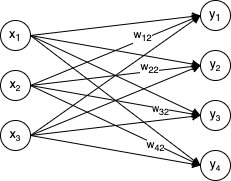

The diagram above was exported from draw.io. Its source (the exported page's mxGraphModel, read from the mxfile embedded in the PNG):
<mxGraphModel dx="1504" dy="746" grid="1" gridSize="10" guides="1" tooltips="1" connect="1" arrows="1" fold="1" page="1" pageScale="1" pageWidth="850" pageHeight="1100" math="0" shadow="0">
  <root>
    <mxCell id="0" />
    <mxCell id="1" parent="0" />
    <mxCell id="YgHyJEch0R5-Di_JKVc1-9" style="rounded=0;orthogonalLoop=1;jettySize=auto;html=1;exitX=1;exitY=0.5;exitDx=0;exitDy=0;entryX=0;entryY=0.5;entryDx=0;entryDy=0;" parent="1" source="YgHyJEch0R5-Di_JKVc1-1" target="YgHyJEch0R5-Di_JKVc1-5" edge="1">
      <mxGeometry relative="1" as="geometry" />
    </mxCell>
    <mxCell id="YgHyJEch0R5-Di_JKVc1-10" style="rounded=0;orthogonalLoop=1;jettySize=auto;html=1;exitX=1;exitY=0.5;exitDx=0;exitDy=0;entryX=0;entryY=0.5;entryDx=0;entryDy=0;" parent="1" source="YgHyJEch0R5-Di_JKVc1-1" target="YgHyJEch0R5-Di_JKVc1-6" edge="1">
      <mxGeometry relative="1" as="geometry" />
    </mxCell>
    <mxCell id="YgHyJEch0R5-Di_JKVc1-11" style="rounded=0;orthogonalLoop=1;jettySize=auto;html=1;exitX=1;exitY=0.5;exitDx=0;exitDy=0;entryX=0;entryY=0.5;entryDx=0;entryDy=0;" parent="1" source="YgHyJEch0R5-Di_JKVc1-1" target="YgHyJEch0R5-Di_JKVc1-7" edge="1">
      <mxGeometry relative="1" as="geometry" />
    </mxCell>
    <mxCell id="YgHyJEch0R5-Di_JKVc1-12" style="rounded=0;orthogonalLoop=1;jettySize=auto;html=1;exitX=1;exitY=0.5;exitDx=0;exitDy=0;entryX=0;entryY=0.5;entryDx=0;entryDy=0;" parent="1" source="YgHyJEch0R5-Di_JKVc1-1" target="YgHyJEch0R5-Di_JKVc1-8" edge="1">
      <mxGeometry relative="1" as="geometry" />
    </mxCell>
    <mxCell id="YgHyJEch0R5-Di_JKVc1-1" value="x&lt;sub&gt;1&lt;/sub&gt;" style="ellipse;whiteSpace=wrap;html=1;aspect=fixed;" parent="1" vertex="1">
      <mxGeometry x="170" y="175" width="30" height="30" as="geometry" />
    </mxCell>
    <mxCell id="YgHyJEch0R5-Di_JKVc1-14" style="rounded=0;orthogonalLoop=1;jettySize=auto;html=1;exitX=1;exitY=0.5;exitDx=0;exitDy=0;entryX=0;entryY=0.5;entryDx=0;entryDy=0;" parent="1" source="YgHyJEch0R5-Di_JKVc1-2" target="YgHyJEch0R5-Di_JKVc1-5" edge="1">
      <mxGeometry relative="1" as="geometry" />
    </mxCell>
    <mxCell id="YgHyJEch0R5-Di_JKVc1-23" value="w&lt;sub&gt;12&lt;/sub&gt;" style="edgeLabel;html=1;align=center;verticalAlign=middle;resizable=0;points=[];" parent="YgHyJEch0R5-Di_JKVc1-14" vertex="1" connectable="0">
      <mxGeometry x="0.3317" y="3" relative="1" as="geometry">
        <mxPoint as="offset" />
      </mxGeometry>
    </mxCell>
    <mxCell id="YgHyJEch0R5-Di_JKVc1-15" style="rounded=0;orthogonalLoop=1;jettySize=auto;html=1;exitX=1;exitY=0.5;exitDx=0;exitDy=0;entryX=0;entryY=0.5;entryDx=0;entryDy=0;" parent="1" source="YgHyJEch0R5-Di_JKVc1-2" target="YgHyJEch0R5-Di_JKVc1-6" edge="1">
      <mxGeometry relative="1" as="geometry" />
    </mxCell>
    <mxCell id="YgHyJEch0R5-Di_JKVc1-24" value="w&lt;sub&gt;22&lt;/sub&gt;" style="edgeLabel;html=1;align=center;verticalAlign=middle;resizable=0;points=[];" parent="YgHyJEch0R5-Di_JKVc1-15" vertex="1" connectable="0">
      <mxGeometry x="0.4048" y="3" relative="1" as="geometry">
        <mxPoint as="offset" />
      </mxGeometry>
    </mxCell>
    <mxCell id="YgHyJEch0R5-Di_JKVc1-16" style="rounded=0;orthogonalLoop=1;jettySize=auto;html=1;exitX=1;exitY=0.5;exitDx=0;exitDy=0;" parent="1" source="YgHyJEch0R5-Di_JKVc1-2" edge="1">
      <mxGeometry relative="1" as="geometry">
        <mxPoint x="370" y="270" as="targetPoint" />
      </mxGeometry>
    </mxCell>
    <mxCell id="YgHyJEch0R5-Di_JKVc1-25" value="&lt;font size=&quot;1&quot;&gt;w&lt;sub&gt;32&lt;/sub&gt;&lt;/font&gt;" style="edgeLabel;html=1;align=center;verticalAlign=middle;resizable=0;points=[];" parent="YgHyJEch0R5-Di_JKVc1-16" vertex="1" connectable="0">
      <mxGeometry x="0.5305" y="-1" relative="1" as="geometry">
        <mxPoint as="offset" />
      </mxGeometry>
    </mxCell>
    <mxCell id="YgHyJEch0R5-Di_JKVc1-17" style="rounded=0;orthogonalLoop=1;jettySize=auto;html=1;exitX=1;exitY=0.5;exitDx=0;exitDy=0;entryX=0;entryY=0.5;entryDx=0;entryDy=0;" parent="1" source="YgHyJEch0R5-Di_JKVc1-2" target="YgHyJEch0R5-Di_JKVc1-8" edge="1">
      <mxGeometry relative="1" as="geometry" />
    </mxCell>
    <mxCell id="YgHyJEch0R5-Di_JKVc1-26" value="w&lt;font size=&quot;1&quot;&gt;&lt;sub&gt;42&lt;/sub&gt;&lt;/font&gt;" style="edgeLabel;html=1;align=center;verticalAlign=middle;resizable=0;points=[];" parent="YgHyJEch0R5-Di_JKVc1-17" vertex="1" connectable="0">
      <mxGeometry x="0.464" y="-1" relative="1" as="geometry">
        <mxPoint as="offset" />
      </mxGeometry>
    </mxCell>
    <mxCell id="YgHyJEch0R5-Di_JKVc1-2" value="x&lt;span style=&quot;font-size: 10px;&quot;&gt;&lt;sub&gt;2&lt;br&gt;&lt;/sub&gt;&lt;/span&gt;" style="ellipse;whiteSpace=wrap;html=1;aspect=fixed;" parent="1" vertex="1">
      <mxGeometry x="170" y="225" width="30" height="30" as="geometry" />
    </mxCell>
    <mxCell id="YgHyJEch0R5-Di_JKVc1-18" style="rounded=0;orthogonalLoop=1;jettySize=auto;html=1;exitX=1;exitY=0.5;exitDx=0;exitDy=0;entryX=0;entryY=0.5;entryDx=0;entryDy=0;" parent="1" source="YgHyJEch0R5-Di_JKVc1-3" target="YgHyJEch0R5-Di_JKVc1-5" edge="1">
      <mxGeometry relative="1" as="geometry" />
    </mxCell>
    <mxCell id="YgHyJEch0R5-Di_JKVc1-19" style="rounded=0;orthogonalLoop=1;jettySize=auto;html=1;exitX=1;exitY=0.5;exitDx=0;exitDy=0;entryX=0;entryY=0.5;entryDx=0;entryDy=0;" parent="1" source="YgHyJEch0R5-Di_JKVc1-3" target="YgHyJEch0R5-Di_JKVc1-6" edge="1">
      <mxGeometry relative="1" as="geometry" />
    </mxCell>
    <mxCell id="YgHyJEch0R5-Di_JKVc1-20" style="rounded=0;orthogonalLoop=1;jettySize=auto;html=1;exitX=1;exitY=0.5;exitDx=0;exitDy=0;entryX=0;entryY=0.5;entryDx=0;entryDy=0;" parent="1" source="YgHyJEch0R5-Di_JKVc1-3" target="YgHyJEch0R5-Di_JKVc1-7" edge="1">
      <mxGeometry relative="1" as="geometry" />
    </mxCell>
    <mxCell id="YgHyJEch0R5-Di_JKVc1-21" style="rounded=0;orthogonalLoop=1;jettySize=auto;html=1;exitX=1;exitY=0.5;exitDx=0;exitDy=0;entryX=0;entryY=0.5;entryDx=0;entryDy=0;" parent="1" source="YgHyJEch0R5-Di_JKVc1-3" target="YgHyJEch0R5-Di_JKVc1-8" edge="1">
      <mxGeometry relative="1" as="geometry" />
    </mxCell>
    <mxCell id="YgHyJEch0R5-Di_JKVc1-3" value="x&lt;span style=&quot;font-size: 10px;&quot;&gt;&lt;sub&gt;3&lt;/sub&gt;&lt;/span&gt;" style="ellipse;whiteSpace=wrap;html=1;aspect=fixed;" parent="1" vertex="1">
      <mxGeometry x="170" y="275" width="30" height="30" as="geometry" />
    </mxCell>
    <mxCell id="YgHyJEch0R5-Di_JKVc1-5" value="y&lt;sub&gt;1&lt;/sub&gt;" style="ellipse;whiteSpace=wrap;html=1;aspect=fixed;" parent="1" vertex="1">
      <mxGeometry x="370" y="155" width="30" height="30" as="geometry" />
    </mxCell>
    <mxCell id="YgHyJEch0R5-Di_JKVc1-6" value="y&lt;span style=&quot;font-size: 10px;&quot;&gt;&lt;sub&gt;2&lt;/sub&gt;&lt;/span&gt;" style="ellipse;whiteSpace=wrap;html=1;aspect=fixed;" parent="1" vertex="1">
      <mxGeometry x="370" y="205" width="30" height="30" as="geometry" />
    </mxCell>
    <mxCell id="YgHyJEch0R5-Di_JKVc1-7" value="y&lt;span style=&quot;font-size: 10px;&quot;&gt;&lt;sub&gt;3&lt;/sub&gt;&lt;/span&gt;" style="ellipse;whiteSpace=wrap;html=1;aspect=fixed;" parent="1" vertex="1">
      <mxGeometry x="370" y="255" width="30" height="30" as="geometry" />
    </mxCell>
    <mxCell id="YgHyJEch0R5-Di_JKVc1-8" value="y&lt;span style=&quot;font-size: 10px;&quot;&gt;&lt;sub&gt;4&lt;/sub&gt;&lt;/span&gt;" style="ellipse;whiteSpace=wrap;html=1;aspect=fixed;" parent="1" vertex="1">
      <mxGeometry x="370" y="305" width="30" height="30" as="geometry" />
    </mxCell>
  </root>
</mxGraphModel>